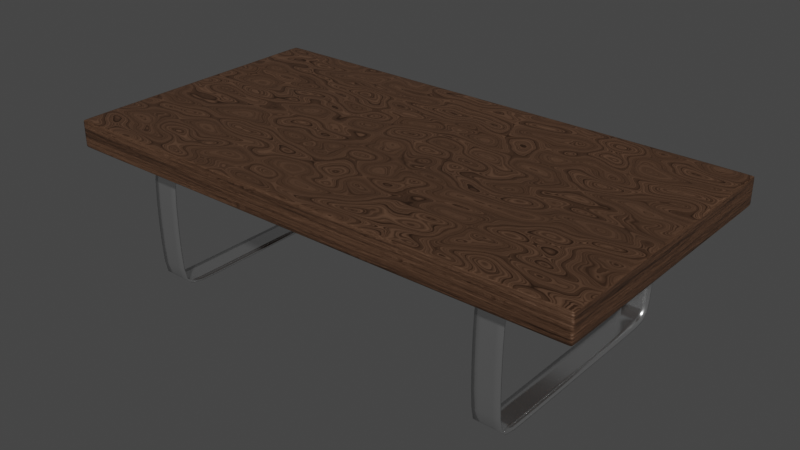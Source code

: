 # Source: table.blend  (saved by Blender 2.92.15; exported with 4.5.12 LTS)
import bpy
from mathutils import Matrix  # noqa: F401  (used for matrix-valued properties, if any)

bpy.ops.wm.read_factory_settings(use_empty=True)
scene = bpy.context.scene
scene.name = 'Scene'

# ---- collections
col_collection = bpy.data.collections.new('Collection'); scene.collection.children.link(col_collection)

# ---- materials (node trees are filled in below, after node groups)
mat_material_002 = bpy.data.materials.new('Material.002')
mat_material_002.use_transparent_shadow = False
mat_metal_base = bpy.data.materials.new('metal base')
mat_metal_base.use_transparent_shadow = False

# ---- material node trees
mat_material_002.use_nodes = True; mat_material_002.node_tree.nodes.clear()
_N = mat_material_002.node_tree.nodes; _L = mat_material_002.node_tree.links
n0 = _N.new('ShaderNodeBsdfPrincipled'); n0.name = 'Principled BSDF'; n0.location = (10, 300)
n0.distribution = 'GGX'
n0.subsurface_method = 'BURLEY'
n0.inputs[0].default_value = (0.1191, 0.06238, 0.03603, 1.0)
n0.inputs[3].default_value = 1.45
n0.inputs[27].default_value = (0.0, 0.0, 0.0, 1.0)
n0.inputs[28].default_value = 1.0
n1 = _N.new('ShaderNodeTexNoise'); n1.name = 'Musgrave Texture'; n1.location = (-482, 249)
n1.width = 155
n1.normalize = False
n1.inputs[2].default_value = 12.6
n1.inputs[3].default_value = 1.7
n1.inputs[4].default_value = 0.02996
n1.inputs[5].default_value = 3.5
n2 = _N.new('ShaderNodeTexNoise'); n2.name = 'Noise Texture'; n2.location = (307, 117)
n2.inputs[2].default_value = 0.7
n2.inputs[3].default_value = 15.0
n2.inputs[4].default_value = 0.52
n3 = _N.new('ShaderNodeOutputMaterial'); n3.name = 'Material Output'; n3.location = (499, 308)
n4 = _N.new('ShaderNodeTexVoronoi'); n4.name = 'Voronoi Texture'; n4.location = (-247, 201)
n4.inputs[2].default_value = 50.0
_L.new(n0.outputs[0], n3.inputs[0])
_L.new(n4.outputs[1], n0.inputs[1])
_L.new(n1.outputs[0], n4.inputs[0])
_L.new(n2.outputs[1], n3.inputs[2])
n3.is_active_output = True
mat_metal_base.use_nodes = True; mat_metal_base.node_tree.nodes.clear()
_N = mat_metal_base.node_tree.nodes; _L = mat_metal_base.node_tree.links
n0 = _N.new('ShaderNodeBsdfPrincipled'); n0.name = 'Principled BSDF'; n0.location = (10, 300)
n0.distribution = 'GGX'
n0.subsurface_method = 'BURLEY'
n0.inputs[1].default_value = 0.9587
n0.inputs[2].default_value = 0.186
n0.inputs[3].default_value = 1.45
n0.inputs[13].default_value = 0.7182
n0.inputs[27].default_value = (0.0, 0.0, 0.0, 1.0)
n0.inputs[28].default_value = 1.0
n1 = _N.new('ShaderNodeOutputMaterial'); n1.name = 'Material Output'; n1.location = (300, 300)
_L.new(n0.outputs[0], n1.inputs[0])
n1.is_active_output = True

# ---- world
world_world = bpy.data.worlds.new('World'); scene.world = world_world
world_world.use_nodes = True; world_world.node_tree.nodes.clear()
_N = world_world.node_tree.nodes; _L = world_world.node_tree.links
n0 = _N.new('ShaderNodeOutputWorld'); n0.name = 'World Output'; n0.location = (300, 300)
n1 = _N.new('ShaderNodeBackground'); n1.name = 'Background'; n1.location = (10, 300)
n1.inputs[0].default_value = (0.05088, 0.05088, 0.05088, 1.0)
_L.new(n1.outputs[0], n0.inputs[0])
n0.is_active_output = True
world_world.color = (0.05088, 0.05088, 0.05088)
world_world.use_sun_shadow = False
world_world.sun_shadow_jitter_overblur = 0.0

# ---- meshes
me_cube = bpy.data.meshes.new('Cube')
me_cube.from_pydata([(11.1, 5.858, 1.054), (11.1, 5.858, -0.1006), (11.1, -5.858, 1.054), (11.1, -5.858, -0.1006), (-11.1, 5.858, 1.054), (-11.1, 5.858, -0.1006), (-11.1, -5.858, 1.054), (-11.1, -5.858, -0.1006), (10.89, 5.858, -0.1006), (-10.89, 5.858, -0.1006), (10.89, -5.858, 1.054), (-10.89, -5.858, 1.054), (-10.89, -5.858, -0.1006), (10.89, -5.858, -0.1006), (-10.89, 5.858, 1.054), (10.89, 5.858, 1.054), (-11.1, 5.723, -0.1006), (-11.1, -5.723, -0.1006), (11.1, 5.723, 1.054), (11.1, -5.723, 1.054), (-11.1, -5.723, 1.054), (-11.1, 5.723, 1.054), (11.1, -5.723, -0.1006), (11.1, 5.723, -0.1006), (-10.89, 5.723, -0.1006), (-10.89, -5.723, -0.1006), (10.89, 5.723, -0.1006), (10.89, -5.723, -0.1006), (10.89, 5.723, 1.054), (10.89, -5.723, 1.054), (-10.89, 5.723, 1.054), (-10.89, -5.723, 1.054), (11.1, 5.858, 0.9269), (11.1, 5.858, 0.02681), (-11.1, -5.858, 0.02681), (-11.1, -5.858, 0.9269), (11.1, -5.858, 0.9269), (11.1, -5.858, 0.02681), (-11.1, 5.858, 0.9269), (-11.1, 5.858, 0.02681), (-10.89, 5.858, 0.9269), (-10.89, 5.858, 0.02681), (10.89, 5.858, 0.9269), (10.89, 5.858, 0.02681), (10.89, -5.858, 0.9269), (10.89, -5.858, 0.02681), (-10.89, -5.858, 0.9269), (-10.89, -5.858, 0.02681), (11.1, 5.723, 0.9269), (11.1, 5.723, 0.02681), (11.1, -5.723, 0.9269), (11.1, -5.723, 0.02681), (-11.1, -5.723, 0.9269), (-11.1, -5.723, 0.02681), (-11.1, 5.723, 0.9269), (-11.1, 5.723, 0.02681)], [], [(31, 20, 6, 11), (46, 11, 6, 35), (54, 21, 4, 38), (27, 22, 3, 13), (50, 19, 2, 36), (42, 15, 0, 32), (38, 4, 14, 40), (40, 14, 15, 42), (17, 25, 12, 7), (25, 27, 13, 12), (36, 2, 10, 44), (44, 10, 11, 46), (19, 29, 10, 2), (29, 31, 11, 10), (15, 14, 30, 28), (28, 30, 31, 29), (0, 15, 28, 18), (18, 28, 29, 19), (9, 8, 26, 24), (24, 26, 27, 25), (5, 9, 24, 16), (16, 24, 25, 17), (32, 0, 18, 48), (48, 18, 19, 50), (8, 1, 23, 26), (26, 23, 22, 27), (35, 6, 20, 52), (52, 20, 21, 54), (14, 4, 21, 30), (30, 21, 20, 31), (17, 53, 55, 16), (53, 52, 54, 55), (7, 34, 53, 17), (34, 35, 52, 53), (23, 49, 51, 22), (49, 48, 50, 51), (1, 33, 49, 23), (33, 32, 48, 49), (13, 45, 47, 12), (45, 44, 46, 47), (3, 37, 45, 13), (37, 36, 44, 45), (9, 41, 43, 8), (41, 40, 42, 43), (5, 39, 41, 9), (39, 38, 40, 41), (8, 43, 33, 1), (43, 42, 32, 33), (22, 51, 37, 3), (51, 50, 36, 37), (16, 55, 39, 5), (55, 54, 38, 39), (12, 47, 34, 7), (47, 46, 35, 34)])
me_cube.polygons.foreach_set('use_smooth', [True] * 54)
_uv = me_cube.uv_layers.new(name='UVMap')
_uv.uv.foreach_set('vector', [0.7917, 0.6667, 0.875, 0.6667, 0.875, 0.75, 0.7917, 0.75, 0.5417, 0.9167, 0.625, 0.9167, 0.625, 1.0, 0.5417, 1.0, 0.5417, 0.1667, 0.625, 0.1667, 0.625, 0.25, 0.5417, 0.25, 0.2917, 0.6667, 0.375, 0.6667, 0.375, 0.75, 0.2917, 0.75, 0.5417, 0.6667, 0.625, 0.6667, 0.625, 0.75, 0.5417, 0.75, 0.5417, 0.4167, 0.625, 0.4167, 0.625, 0.5, 0.5417, 0.5, 0.5417, 0.25, 0.625, 0.25, 0.625, 0.3333, 0.5417, 0.3333, 0.5417, 0.3333, 0.625, 0.3333, 0.625, 0.4167, 0.5417, 0.4167, 0.125, 0.6667, 0.2083, 0.6667, 0.2083, 0.75, 0.125, 0.75, 0.2083, 0.6667, 0.2917, 0.6667, 0.2917, 0.75, 0.2083, 0.75, 0.5417, 0.75, 0.625, 0.75, 0.625, 0.8333, 0.5417, 0.8333, 0.5417, 0.8333, 0.625, 0.8333, 0.625, 0.9167, 0.5417, 0.9167, 0.625, 0.6667, 0.7083, 0.6667, 0.7083, 0.75, 0.625, 0.75, 0.7083, 0.6667, 0.7917, 0.6667, 0.7917, 0.75, 0.7083, 0.75, 0.7083, 0.5, 0.7917, 0.5, 0.7917, 0.5833, 0.7083, 0.5833, 0.7083, 0.5833, 0.7917, 0.5833, 0.7917, 0.6667, 0.7083, 0.6667, 0.625, 0.5, 0.7083, 0.5, 0.7083, 0.5833, 0.625, 0.5833, 0.625, 0.5833, 0.7083, 0.5833, 0.7083, 0.6667, 0.625, 0.6667, 0.2083, 0.5, 0.2917, 0.5, 0.2917, 0.5833, 0.2083, 0.5833, 0.2083, 0.5833, 0.2917, 0.5833, 0.2917, 0.6667, 0.2083, 0.6667, 0.125, 0.5, 0.2083, 0.5, 0.2083, 0.5833, 0.125, 0.5833, 0.125, 0.5833, 0.2083, 0.5833, 0.2083, 0.6667, 0.125, 0.6667, 0.5417, 0.5, 0.625, 0.5, 0.625, 0.5833, 0.5417, 0.5833, 0.5417, 0.5833, 0.625, 0.5833, 0.625, 0.6667, 0.5417, 0.6667, 0.2917, 0.5, 0.375, 0.5, 0.375, 0.5833, 0.2917, 0.5833, 0.2917, 0.5833, 0.375, 0.5833, 0.375, 0.6667, 0.2917, 0.6667, 0.5417, 0.0, 0.625, 0.0, 0.625, 0.08333, 0.5417, 0.08333, 0.5417, 0.08333, 0.625, 0.08333, 0.625, 0.1667, 0.5417, 0.1667, 0.7917, 0.5, 0.875, 0.5, 0.875, 0.5833, 0.7917, 0.5833, 0.7917, 0.5833, 0.875, 0.5833, 0.875, 0.6667, 0.7917, 0.6667, 0.375, 0.08333, 0.4583, 0.08333, 0.4583, 0.1667, 0.375, 0.1667, 0.4583, 0.08333, 0.5417, 0.08333, 0.5417, 0.1667, 0.4583, 0.1667, 0.375, 0.0, 0.4583, 0.0, 0.4583, 0.08333, 0.375, 0.08333, 0.4583, 0.0, 0.5417, 0.0, 0.5417, 0.08333, 0.4583, 0.08333, 0.375, 0.5833, 0.4583, 0.5833, 0.4583, 0.6667, 0.375, 0.6667, 0.4583, 0.5833, 0.5417, 0.5833, 0.5417, 0.6667, 0.4583, 0.6667, 0.375, 0.5, 0.4583, 0.5, 0.4583, 0.5833, 0.375, 0.5833, 0.4583, 0.5, 0.5417, 0.5, 0.5417, 0.5833, 0.4583, 0.5833, 0.375, 0.8333, 0.4583, 0.8333, 0.4583, 0.9167, 0.375, 0.9167, 0.4583, 0.8333, 0.5417, 0.8333, 0.5417, 0.9167, 0.4583, 0.9167, 0.375, 0.75, 0.4583, 0.75, 0.4583, 0.8333, 0.375, 0.8333, 0.4583, 0.75, 0.5417, 0.75, 0.5417, 0.8333, 0.4583, 0.8333, 0.375, 0.3333, 0.4583, 0.3333, 0.4583, 0.4167, 0.375, 0.4167, 0.4583, 0.3333, 0.5417, 0.3333, 0.5417, 0.4167, 0.4583, 0.4167, 0.375, 0.25, 0.4583, 0.25, 0.4583, 0.3333, 0.375, 0.3333, 0.4583, 0.25, 0.5417, 0.25, 0.5417, 0.3333, 0.4583, 0.3333, 0.375, 0.4167, 0.4583, 0.4167, 0.4583, 0.5, 0.375, 0.5, 0.4583, 0.4167, 0.5417, 0.4167, 0.5417, 0.5, 0.4583, 0.5, 0.375, 0.6667, 0.4583, 0.6667, 0.4583, 0.75, 0.375, 0.75, 0.4583, 0.6667, 0.5417, 0.6667, 0.5417, 0.75, 0.4583, 0.75, 0.375, 0.1667, 0.4583, 0.1667, 0.4583, 0.25, 0.375, 0.25, 0.4583, 0.1667, 0.5417, 0.1667, 0.5417, 0.25, 0.4583, 0.25, 0.375, 0.9167, 0.4583, 0.9167, 0.4583, 1.0, 0.375, 1.0, 0.4583, 0.9167, 0.5417, 0.9167, 0.5417, 1.0, 0.4583, 1.0])
me_cube.materials.append(mat_material_002)
me_cube.use_remesh_preserve_volume = False
me_cube.use_remesh_preserve_attributes = False
me_cube.use_mirror_vertex_groups = False
me_cube.update()
me_cube_001 = bpy.data.meshes.new('Cube.001')
me_cube_001.from_pydata([(-8.168, -4.992, -5.441), (-8.168, -4.992, -0.06856), (-8.168, 4.992, -5.441), (-8.168, 4.992, -0.06856), (-7.046, -4.992, -5.441), (-7.046, -4.992, -0.06856), (-7.046, 4.992, -5.441), (-7.046, 4.992, -0.06856), (-8.168, -4.588, -0.06856), (-8.168, 4.588, -0.06856), (-7.046, 4.588, -0.06856), (-7.046, -4.588, -0.06856), (-8.168, 4.407, -5.441), (-8.168, -4.407, -5.441), (-7.046, -4.407, -5.441), (-7.046, 4.407, -5.441), (7.071, -4.992, -5.441), (7.071, -4.992, -0.06856), (7.071, 4.992, -5.441), (7.071, 4.992, -0.06856), (8.192, -4.992, -5.441), (8.192, -4.992, -0.06856), (8.192, 4.992, -5.441), (8.192, 4.992, -0.06856), (7.071, -4.588, -0.06856), (7.071, 4.588, -0.06856), (8.192, 4.588, -0.06856), (8.192, -4.588, -0.06856), (7.071, 4.407, -5.441), (7.071, -4.407, -5.441), (8.192, -4.407, -5.441), (8.192, 4.407, -5.441)], [], [(2, 3, 7, 6), (4, 5, 1, 0), (13, 14, 4, 0), (11, 8, 1, 5), (7, 3, 9, 10), (10, 9, 8, 11), (2, 6, 15, 12), (12, 15, 14, 13), (18, 19, 23, 22), (20, 21, 17, 16), (29, 30, 20, 16), (27, 24, 17, 21), (23, 19, 25, 26), (26, 25, 24, 27), (18, 22, 31, 28), (28, 31, 30, 29)])
me_cube_001.polygons.foreach_set('use_smooth', [True] * 16)
_uv = me_cube_001.uv_layers.new(name='UVMap')
_uv.uv.foreach_set('vector', [0.375, 0.25, 0.625, 0.25, 0.625, 0.5, 0.375, 0.5, 0.375, 0.75, 0.625, 0.75, 0.625, 1.0, 0.375, 1.0, 0.125, 0.6667, 0.375, 0.6667, 0.375, 0.75, 0.125, 0.75, 0.625, 0.6667, 0.875, 0.6667, 0.875, 0.75, 0.625, 0.75, 0.625, 0.5, 0.875, 0.5, 0.875, 0.5833, 0.625, 0.5833, 0.625, 0.5833, 0.875, 0.5833, 0.875, 0.6667, 0.625, 0.6667, 0.125, 0.5, 0.375, 0.5, 0.375, 0.5833, 0.125, 0.5833, 0.125, 0.5833, 0.375, 0.5833, 0.375, 0.6667, 0.125, 0.6667, 0.375, 0.25, 0.625, 0.25, 0.625, 0.5, 0.375, 0.5, 0.375, 0.75, 0.625, 0.75, 0.625, 1.0, 0.375, 1.0, 0.125, 0.6667, 0.375, 0.6667, 0.375, 0.75, 0.125, 0.75, 0.625, 0.6667, 0.875, 0.6667, 0.875, 0.75, 0.625, 0.75, 0.625, 0.5, 0.875, 0.5, 0.875, 0.5833, 0.625, 0.5833, 0.625, 0.5833, 0.875, 0.5833, 0.875, 0.6667, 0.625, 0.6667, 0.125, 0.5, 0.375, 0.5, 0.375, 0.5833, 0.125, 0.5833, 0.125, 0.5833, 0.375, 0.5833, 0.375, 0.6667, 0.125, 0.6667])
me_cube_001.materials.append(mat_metal_base)
me_cube_001.use_remesh_fix_poles = True
me_cube_001.use_remesh_preserve_attributes = False
me_cube_001.use_mirror_vertex_groups = False
me_cube_001.update()

# ---- objects
ob_cube = bpy.data.objects.new('Cube', me_cube)
ob_cube_001 = bpy.data.objects.new('Cube.001', me_cube_001)

# ---- transforms, parenting, visibility, modifiers, constraints
ob_cube.location = (0.0, 0.0, 0.0)
ob_cube.lock_rotations_4d = False
ob_cube.empty_display_type = 'ARROWS'
ob_cube.lineart.crease_threshold = 0.0
_m = ob_cube.modifiers.new('Subdivision', 'SUBSURF')
_m.uv_smooth = 'PRESERVE_CORNERS'
_m.levels = 2
ob_cube_001.location = (0.0, 0.0, 0.0)
ob_cube_001.lineart.crease_threshold = 0.0
_m = ob_cube_001.modifiers.new('Subdivision', 'SUBSURF')
_m.uv_smooth = 'PRESERVE_CORNERS'
_m.levels = 2
_m = ob_cube_001.modifiers.new('Solidify', 'SOLIDIFY')
_m.thickness = 0.07

# ---- collection membership
col_collection.objects.link(ob_cube)
col_collection.objects.link(ob_cube_001)

# ---- scene / render settings (as saved in the file)
scene.frame_start = 1; scene.frame_end = 250; scene.frame_set(1)
scene.render.engine = 'BLENDER_EEVEE_NEXT'
scene.cycles.use_denoising = False
scene.cycles.samples = 128
scene.cycles.sampling_pattern = 'TABULATED_SOBOL'
scene.cycles.use_adaptive_sampling = False
scene.cycles.use_light_tree = False
scene.view_settings.view_transform = 'Filmic'
bpy.context.view_layer.update()

# ---- added for rendering (the .blend has no active camera and no usable light): camera, sun
cam_auto = bpy.data.cameras.new('AutoCamera')
cam_auto.lens = 50.0
cam_auto.sensor_width = 36.0
cam_auto.clip_end = 1000.0
ob_auto_camera = bpy.data.objects.new('AutoCamera', cam_auto)
scene.collection.objects.link(ob_auto_camera)
ob_auto_camera.location = (23.9957, -28.7948, 17.0032)
ob_auto_camera.rotation_euler = (1.09748, -7.21219e-08, 0.694738)
scene.camera = ob_auto_camera
light_auto_sun = bpy.data.lights.new('AutoSun', 'SUN')
light_auto_sun.energy = 3.0
light_auto_sun.angle = 0.0523599
ob_auto_sun = bpy.data.objects.new('AutoSun', light_auto_sun)
scene.collection.objects.link(ob_auto_sun)
ob_auto_sun.rotation_euler = (0.872665, 0.174533, 0.523599)
bpy.context.view_layer.update()
